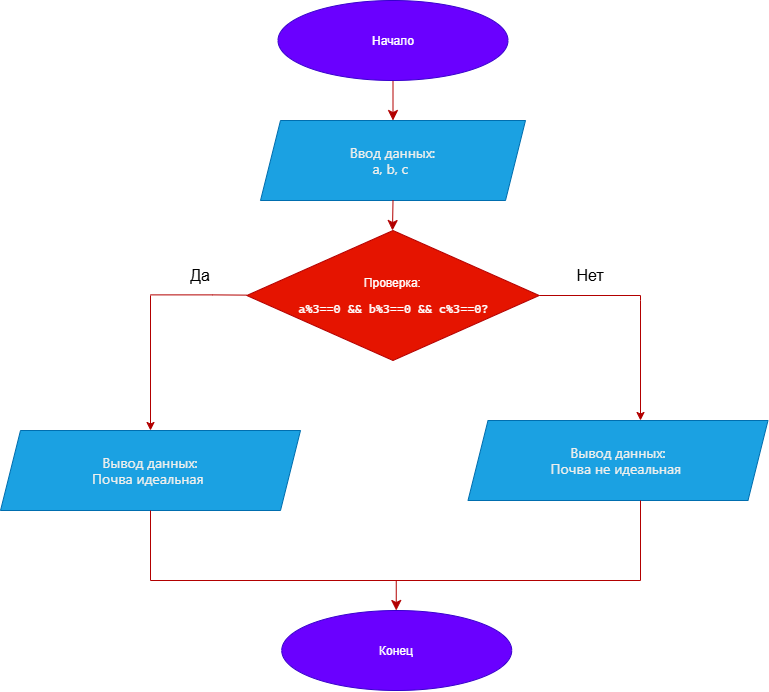

The diagram above was exported from draw.io. Its source (the exported page's mxGraphModel, read from the mxfile embedded in the PNG):
<mxGraphModel dx="1406" dy="840" grid="1" gridSize="10" guides="1" tooltips="1" connect="1" arrows="1" fold="1" page="1" pageScale="1" pageWidth="827" pageHeight="1169" math="0" shadow="0">
  <root>
    <mxCell id="0" />
    <mxCell id="1" parent="0" />
    <mxCell id="ZwIEduUOESto4x0lVnz6-12" edge="1" parent="1" source="ZwIEduUOESto4x0lVnz6-1" style="edgeStyle=none;curved=1;rounded=0;orthogonalLoop=1;jettySize=auto;html=1;exitX=0.5;exitY=1;exitDx=0;exitDy=0;entryX=0.5;entryY=0;entryDx=0;entryDy=0;fontSize=12;startSize=8;endSize=8;fillColor=#e51400;strokeColor=#B20000;" target="ZwIEduUOESto4x0lVnz6-3">
      <mxGeometry relative="1" as="geometry" />
    </mxCell>
    <mxCell id="ZwIEduUOESto4x0lVnz6-1" parent="1" style="ellipse;whiteSpace=wrap;html=1;shapeInside=1;fillColor=#6a00ff;fontColor=#ffffff;strokeColor=#3700CC;" value="Начало" vertex="1">
      <mxGeometry height="80" width="230" x="317.5" y="100" as="geometry" />
    </mxCell>
    <mxCell id="ZwIEduUOESto4x0lVnz6-3" parent="1" style="shape=parallelogram;perimeter=parallelogramPerimeter;whiteSpace=wrap;html=1;shapeInside=1;fixedSize=1;fillColor=#1ba1e2;fontColor=#ffffff;strokeColor=#006EAF;" value="&lt;span style=&quot;color: rgb(240, 239, 236); font-family: anthropic-sans, -apple-system, BlinkMacSystemFont, &amp;quot;Segoe UI&amp;quot;, sans-serif; font-size: 14px; text-align: start; white-space: nowrap; background-color: transparent;&quot;&gt;Ввод данных:&amp;nbsp;&lt;br&gt;&lt;/span&gt;&lt;span style=&quot;color: rgb(240, 239, 236); font-family: anthropic-sans, -apple-system, BlinkMacSystemFont, &amp;quot;Segoe UI&amp;quot;, sans-serif; font-size: 14px; text-align: start; white-space: nowrap; background-color: transparent;&quot;&gt;а, b, c&lt;br&gt;&lt;/span&gt;&lt;span style=&quot;color: rgb(240, 239, 236); font-family: anthropic-sans, -apple-system, BlinkMacSystemFont, &amp;quot;Segoe UI&amp;quot;, sans-serif; font-size: 14px; text-align: start; white-space: nowrap; background-color: transparent;&quot;&gt;&lt;br&gt;&lt;/span&gt;" vertex="1">
      <mxGeometry height="80" width="265" x="300" y="220" as="geometry" />
    </mxCell>
    <mxCell id="dlco1wU-kkA5h3MLu5BB-5" edge="1" parent="1" source="ZwIEduUOESto4x0lVnz6-3" style="edgeStyle=none;curved=1;rounded=0;orthogonalLoop=1;jettySize=auto;html=1;exitX=0.5;exitY=1;exitDx=0;exitDy=0;entryX=0.5;entryY=0;entryDx=0;entryDy=0;fontSize=12;startSize=8;endSize=8;fillColor=#e51400;strokeColor=#B20000;">
      <mxGeometry relative="1" as="geometry">
        <mxPoint x="432" y="290" as="sourcePoint" />
        <mxPoint x="432" y="330" as="targetPoint" />
      </mxGeometry>
    </mxCell>
    <mxCell id="dlco1wU-kkA5h3MLu5BB-6" parent="1" style="rhombus;whiteSpace=wrap;html=1;shapeInside=1;fillColor=#e51400;fontColor=#ffffff;strokeColor=#B20000;" value="Проверка:&lt;br&gt;&lt;div&gt;&lt;pre style=&quot;font-family: &amp;quot;Cascadia Mono&amp;quot;; font-size: 9pt;&quot;&gt;&lt;span style=&quot;color: light-dark(rgb(255, 255, 255), rgb(255, 255, 255));&quot;&gt;a%3==0 &amp;amp;&amp;amp; b%3==0 &amp;amp;&amp;amp; c%3==0?&lt;/span&gt;&lt;/pre&gt;&lt;/div&gt;" vertex="1">
      <mxGeometry height="130" width="292.5" x="286.25" y="330" as="geometry" />
    </mxCell>
    <mxCell id="dlco1wU-kkA5h3MLu5BB-14" edge="1" parent="1" style="endArrow=none;html=1;rounded=0;fillColor=#e51400;strokeColor=#B20000;entryX=1;entryY=0.5;entryDx=0;entryDy=0;" target="dlco1wU-kkA5h3MLu5BB-6" value="">
      <mxGeometry height="50" relative="1" width="50" as="geometry">
        <Array as="points">
          <mxPoint x="680" y="395" />
        </Array>
        <mxPoint x="680" y="400" as="sourcePoint" />
        <mxPoint x="590" y="397.25" as="targetPoint" />
      </mxGeometry>
    </mxCell>
    <mxCell id="dlco1wU-kkA5h3MLu5BB-15" edge="1" parent="1" style="endArrow=classic;html=1;rounded=0;fillColor=#e51400;strokeColor=#B20000;" value="">
      <mxGeometry height="50" relative="1" width="50" x="0.6623" as="geometry">
        <Array as="points" />
        <mxPoint x="680" y="400" as="sourcePoint" />
        <mxPoint x="680" y="520" as="targetPoint" />
      </mxGeometry>
    </mxCell>
    <mxCell id="dlco1wU-kkA5h3MLu5BB-22" parent="1" style="rounded=0;whiteSpace=wrap;html=1;fillColor=#60a917;fontColor=#ffffff;strokeColor=#2D7600;" value="Почва идеальная" vertex="1">
      <mxGeometry height="80" width="255" x="62.5" y="530" as="geometry" />
    </mxCell>
    <mxCell id="dlco1wU-kkA5h3MLu5BB-25" parent="1" style="shape=parallelogram;perimeter=parallelogramPerimeter;whiteSpace=wrap;html=1;shapeInside=1;fixedSize=1;fillColor=#1ba1e2;fontColor=#ffffff;strokeColor=#006EAF;" value="&lt;span style=&quot;color: rgb(240, 239, 236); font-family: anthropic-sans, -apple-system, BlinkMacSystemFont, &amp;quot;Segoe UI&amp;quot;, sans-serif; font-size: 14px; text-align: start; white-space: nowrap; background-color: transparent;&quot;&gt;Вывод данных:&amp;nbsp;&lt;br&gt;&lt;/span&gt;&lt;span style=&quot;color: rgb(240, 239, 236); font-family: anthropic-sans, -apple-system, BlinkMacSystemFont, &amp;quot;Segoe UI&amp;quot;, sans-serif; font-size: 14px; text-align: start; white-space: nowrap; background-color: transparent;&quot;&gt;Почва идеальная&lt;br&gt;&lt;/span&gt;&lt;span style=&quot;color: rgb(240, 239, 236); font-family: anthropic-sans, -apple-system, BlinkMacSystemFont, &amp;quot;Segoe UI&amp;quot;, sans-serif; font-size: 14px; text-align: start; white-space: nowrap; background-color: transparent;&quot;&gt;&lt;br&gt;&lt;/span&gt;" vertex="1">
      <mxGeometry height="80" width="300" x="40" y="530" as="geometry" />
    </mxCell>
    <mxCell id="dlco1wU-kkA5h3MLu5BB-26" edge="1" parent="1" style="edgeStyle=none;curved=1;rounded=0;orthogonalLoop=1;jettySize=auto;html=1;entryX=0.5;entryY=0;entryDx=0;entryDy=0;fontSize=12;startSize=8;endSize=8;fillColor=#e51400;strokeColor=#B20000;">
      <mxGeometry relative="1" as="geometry">
        <mxPoint x="435.75" y="680" as="sourcePoint" />
        <mxPoint x="435.75" y="710" as="targetPoint" />
      </mxGeometry>
    </mxCell>
    <mxCell id="dlco1wU-kkA5h3MLu5BB-28" parent="1" style="ellipse;whiteSpace=wrap;html=1;shapeInside=1;fillColor=#6a00ff;fontColor=#ffffff;strokeColor=#3700CC;" value="Конец" vertex="1">
      <mxGeometry height="80" width="230" x="321.25" y="710" as="geometry" />
    </mxCell>
    <mxCell id="e71MGMRztoHMOsX5RjGr-5" parent="1" style="rounded=0;whiteSpace=wrap;html=1;fillColor=#60a917;fontColor=#ffffff;strokeColor=#2D7600;" value="&#10;&lt;pre style=&quot;font-family:'Cascadia Mono';font-size:9pt;color:#000000&quot;&gt;&lt;span style=&quot;color:#0000ff&quot;&gt;a&lt;/span&gt; % 3 == 0 &amp;amp;&amp;amp; b % 3 == 0 &amp;amp;&amp;amp; c % 3 == 0&lt;/pre&gt;&#10;" vertex="1">
      <mxGeometry height="80" width="255" x="530" y="520" as="geometry" />
    </mxCell>
    <mxCell id="e71MGMRztoHMOsX5RjGr-8" edge="1" parent="1" style="endArrow=classic;html=1;rounded=0;fillColor=#e51400;strokeColor=#B20000;entryX=0.5;entryY=0;entryDx=0;entryDy=0;" target="dlco1wU-kkA5h3MLu5BB-25" value="">
      <mxGeometry height="50" relative="1" width="50" x="0.6296" as="geometry">
        <Array as="points" />
        <mxPoint x="190" y="395" as="sourcePoint" />
        <mxPoint x="189.5" y="525" as="targetPoint" />
      </mxGeometry>
    </mxCell>
    <mxCell id="e71MGMRztoHMOsX5RjGr-11" parent="1" style="text;html=1;whiteSpace=wrap;strokeColor=none;fillColor=none;align=center;verticalAlign=middle;rounded=0;fontSize=16;" value="Да" vertex="1">
      <mxGeometry height="30" width="60" x="210" y="360" as="geometry" />
    </mxCell>
    <mxCell id="e71MGMRztoHMOsX5RjGr-12" parent="1" style="text;html=1;whiteSpace=wrap;strokeColor=none;fillColor=none;align=center;verticalAlign=middle;rounded=0;fontSize=16;" value="Нет" vertex="1">
      <mxGeometry height="30" width="60" x="600" y="360" as="geometry" />
    </mxCell>
    <mxCell id="e71MGMRztoHMOsX5RjGr-13" parent="1" style="shape=parallelogram;perimeter=parallelogramPerimeter;whiteSpace=wrap;html=1;shapeInside=1;fixedSize=1;fillColor=#1ba1e2;fontColor=#ffffff;strokeColor=#006EAF;" value="&lt;span style=&quot;color: rgb(240, 239, 236); font-family: anthropic-sans, -apple-system, BlinkMacSystemFont, &amp;quot;Segoe UI&amp;quot;, sans-serif; font-size: 14px; text-align: start; white-space: nowrap; background-color: transparent;&quot;&gt;Вывод данных:&amp;nbsp;&lt;br&gt;&lt;/span&gt;&lt;span style=&quot;color: rgb(240, 239, 236); font-family: anthropic-sans, -apple-system, BlinkMacSystemFont, &amp;quot;Segoe UI&amp;quot;, sans-serif; font-size: 14px; text-align: start; white-space: nowrap; background-color: transparent;&quot;&gt;Почва не идеальная&lt;br&gt;&lt;/span&gt;&lt;span style=&quot;color: rgb(240, 239, 236); font-family: anthropic-sans, -apple-system, BlinkMacSystemFont, &amp;quot;Segoe UI&amp;quot;, sans-serif; font-size: 14px; text-align: start; white-space: nowrap; background-color: transparent;&quot;&gt;&lt;br&gt;&lt;/span&gt;" vertex="1">
      <mxGeometry height="80" width="300" x="507.5" y="520" as="geometry" />
    </mxCell>
    <mxCell id="e71MGMRztoHMOsX5RjGr-15" edge="1" parent="1" style="endArrow=none;html=1;rounded=0;fillColor=#e51400;strokeColor=#B20000;entryX=0.5;entryY=1;entryDx=0;entryDy=0;" target="dlco1wU-kkA5h3MLu5BB-25" value="">
      <mxGeometry height="50" relative="1" width="50" as="geometry">
        <mxPoint x="190" y="680" as="sourcePoint" />
        <mxPoint x="180" y="650" as="targetPoint" />
      </mxGeometry>
    </mxCell>
    <mxCell id="e71MGMRztoHMOsX5RjGr-16" edge="1" parent="1" style="endArrow=none;html=1;rounded=0;fillColor=#e51400;strokeColor=#B20000;" value="">
      <mxGeometry height="50" relative="1" width="50" as="geometry">
        <mxPoint x="680" y="680" as="sourcePoint" />
        <mxPoint x="190" y="680" as="targetPoint" />
      </mxGeometry>
    </mxCell>
    <mxCell id="e71MGMRztoHMOsX5RjGr-17" edge="1" parent="1" style="endArrow=none;html=1;rounded=0;fillColor=#e51400;strokeColor=#B20000;entryX=0.5;entryY=1;entryDx=0;entryDy=0;" value="">
      <mxGeometry height="50" relative="1" width="50" as="geometry">
        <mxPoint x="680" y="680" as="sourcePoint" />
        <mxPoint x="680" y="600" as="targetPoint" />
      </mxGeometry>
    </mxCell>
    <mxCell id="e71MGMRztoHMOsX5RjGr-19" edge="1" parent="1" style="endArrow=none;html=1;rounded=0;fillColor=#e51400;strokeColor=#B20000;exitX=0.025;exitY=0.452;exitDx=0;exitDy=0;exitPerimeter=0;" value="">
      <mxGeometry height="50" relative="1" width="50" x="0.0805" as="geometry">
        <Array as="points">
          <mxPoint x="252.25" y="394.38" />
        </Array>
        <mxPoint x="286.25" y="394.62" as="sourcePoint" />
        <mxPoint x="190" y="394.38" as="targetPoint" />
      </mxGeometry>
    </mxCell>
  </root>
</mxGraphModel>